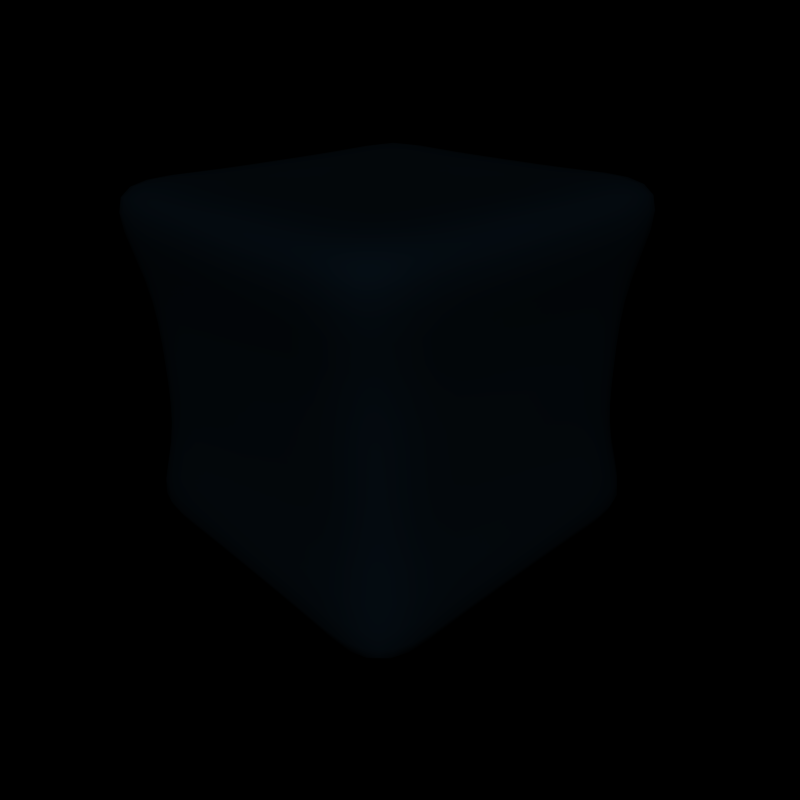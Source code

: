 # Source: BBoxIcon.blend  (saved by Blender 2.49.2; exported with 4.5.12 LTS)
import bpy
from mathutils import Matrix  # noqa: F401  (used for matrix-valued properties, if any)

bpy.ops.wm.read_factory_settings(use_empty=True)
scene = bpy.context.scene
scene.name = 'Scene'

# ---- collections
col_collection_1 = bpy.data.collections.new('Collection 1'); scene.collection.children.link(col_collection_1)

# ---- materials (node trees are filled in below, after node groups)
mat_material = bpy.data.materials.new('Material')
mat_material.alpha_threshold = 0.0
mat_material.diffuse_color = (0.2045, 0.5271, 0.8, 1.0)
mat_material.specular_color = (1.0, 0.4447, 0.4199)
mat_material.roughness = 0.5
mat_material.specular_intensity = 2.0
mat_material.line_color = (0.0, 0.0, 0.0, 0.4045)
mat_material_001 = bpy.data.materials.new('Material.001')
mat_material_001.alpha_threshold = 0.0
mat_material_001.diffuse_color = (1.0, 0.7395, 1.0, 1.0)
mat_material_001.roughness = 0.5
mat_material_001.line_color = (0.0, 0.0, 0.0, 1.0)

# ---- material node trees

# ---- world
world_world = bpy.data.worlds.new('World'); scene.world = world_world
world_world.color = (0.0, 0.0, 0.0)
world_world.use_sun_shadow = False
world_world.sun_shadow_jitter_overblur = 0.0
world_world.cycles.sampling_method = 'MANUAL'
world_world.cycles.sample_map_resolution = 256

# ---- cameras
cam_camera = bpy.data.cameras.new('Camera')
cam_camera.passepartout_alpha = 0.2
cam_camera.clip_end = 100.0
cam_camera.lens = 35.0
cam_camera.ortho_scale = 7.314
cam_camera.show_passepartout = False
cam_camera.show_safe_areas = True
cam_camera.dof.focus_distance = 0.0
cam_camera.dof.aperture_fstop = 128.0

# ---- lights
light_spot = bpy.data.lights.new('Spot', 'POINT')
light_spot.transmission_factor = 0.0
light_spot.cutoff_distance = 30.0
light_spot.energy = 376.7
light_spot.shadow_buffer_clip_start = 1.001
light_spot.shadow_soft_size = 1.0
light_spot.shadow_maximum_resolution = 0.006
light_spot.use_absolute_resolution = True
light_spot.cycles.use_multiple_importance_sampling = False

# ---- meshes
me_cube_001 = bpy.data.meshes.new('Cube.001')
me_cube_001.from_pydata([(0.3822, 0.3806, -0.3441), (0.3822, -0.3838, -0.3441), (-0.3822, -0.3838, -0.3441), (-0.3822, 0.3806, -0.3441), (0.3822, 0.3806, 0.3449), (0.3822, -0.3838, 0.3449), (-0.3822, -0.3838, 0.3449), (-0.3822, 0.3806, 0.3449), (0.3822, -0.00157, -0.3441), (1.884e-05, 0.3806, -0.3441), (0.3227, 0.3227, 0.0), (1.877e-05, -0.3838, -0.3441), (0.3227, -0.3227, 0.0), (-0.3822, -0.00157, -0.3441), (-0.3227, -0.3227, 0.0), (-0.3227, 0.3227, 0.0), (0.3822, -0.00157, 0.3449), (1.891e-05, 0.3806, 0.3449), (-0.02155, -0.3892, 0.3468), (-0.3822, -0.00157, 0.3449), (0.0, 1.49e-08, -0.3227), (-4.47e-08, -7.451e-08, 0.3227), (0.3227, -1.043e-07, 0.0), (-1.043e-07, -0.3227, 0.0), (-0.3227, 4.47e-08, 0.0), (5.96e-08, 0.3227, 0.0), (0.3822, 0.1895, -0.3441), (0.3822, -0.1927, -0.3441), (0.1911, 0.3806, -0.3441), (-0.1911, 0.3806, -0.3441), (0.3227, 0.3227, -0.1614), (0.3227, 0.3227, 0.1614), (0.1911, -0.3838, -0.3441), (-0.1911, -0.3838, -0.3441), (0.3227, -0.3227, -0.1614), (0.3227, -0.3227, 0.1614), (-0.3822, -0.1927, -0.3441), (-0.3822, 0.1895, -0.3441), (-0.3227, -0.3227, -0.1614), (-0.3227, -0.3227, 0.1614), (-0.3227, 0.3227, -0.1614), (-0.3227, 0.3227, 0.1614), (0.3822, 0.1895, 0.3449), (0.3822, -0.1927, 0.3449), (0.1911, 0.3806, 0.3449), (-0.1911, 0.3806, 0.3449), (0.1911, -0.3838, 0.3449), (-0.1911, -0.3838, 0.3449), (-0.3822, -0.1927, 0.3449), (-0.3822, 0.1895, 0.3449), (-1.49e-08, -0.1614, -0.3227), (0.1614, -7.451e-09, -0.3227), (1.49e-08, 0.1614, -0.3227), (-0.1614, 3.725e-08, -0.3227), (-0.1614, -2.235e-08, 0.3227), (2.235e-08, 0.1614, 0.3227), (0.1614, -1.267e-07, 0.3227), (-1.118e-07, -0.1614, 0.3227), (0.3227, -1.416e-07, 0.1614), (0.3227, 0.1614, 0.0), (0.3227, -6.706e-08, -0.1614), (0.3227, -0.1614, 0.0), (-1.416e-07, -0.3227, 0.1614), (0.1614, -0.3227, 0.0), (-6.706e-08, -0.3227, -0.1614), (-0.1614, -0.3227, 0.0), (-0.3227, 3.725e-08, 0.1614), (-0.3227, -0.1614, 0.0), (-0.3227, 5.215e-08, -0.1614), (-0.3227, 0.1614, 0.0), (4.47e-08, 0.3227, -0.1614), (0.1614, 0.3227, 0.0), (7.451e-08, 0.3227, 0.1614), (-0.1614, 0.3227, 0.0), (0.1614, -0.1614, -0.3227), (0.1614, 0.1614, -0.3227), (-0.1614, -0.1614, -0.3227), (-0.1614, 0.1614, -0.3227), (-0.1614, 0.1614, 0.3227), (0.1614, 0.1614, 0.3227), (-0.1614, -0.1614, 0.3227), (0.1614, -0.1614, 0.3227), (0.3227, 0.1614, 0.1614), (0.3227, 0.1614, -0.1614), (0.3227, -0.1614, 0.1614), (0.3227, -0.1614, -0.1614), (0.1614, -0.3227, 0.1614), (0.1614, -0.3227, -0.1614), (-0.1614, -0.3227, 0.1614), (-0.1614, -0.3227, -0.1614), (-0.3227, -0.1614, 0.1614), (-0.3227, -0.1614, -0.1614), (-0.3227, 0.1614, 0.1614), (-0.3227, 0.1614, -0.1614), (0.1614, 0.3227, -0.1614), (0.1614, 0.3227, 0.1614), (-0.1614, 0.3227, -0.1614), (-0.1614, 0.3227, 0.1614)], [], [(27, 1, 32, 74), (8, 27, 74, 51), (74, 32, 11, 50), (51, 74, 50, 20), (26, 8, 51, 75), (0, 26, 75, 28), (75, 51, 20, 52), (28, 75, 52, 9), (50, 11, 33, 76), (20, 50, 76, 53), (76, 33, 2, 36), (53, 76, 36, 13), (52, 20, 53, 77), (9, 52, 77, 29), (77, 53, 13, 37), (29, 77, 37, 3), (45, 7, 49, 78), (17, 45, 78, 55), (78, 49, 19, 54), (55, 78, 54, 21), (44, 17, 55, 79), (4, 44, 79, 42), (79, 55, 21, 56), (42, 79, 56, 16), (54, 19, 48, 80), (21, 54, 80, 57), (80, 48, 6, 47), (57, 80, 47, 18), (56, 21, 57, 81), (16, 56, 81, 43), (81, 57, 18, 46), (43, 81, 46, 5), (31, 4, 42, 82), (10, 31, 82, 59), (82, 42, 16, 58), (59, 82, 58, 22), (30, 10, 59, 83), (0, 30, 83, 26), (83, 59, 22, 60), (26, 83, 60, 8), (58, 16, 43, 84), (22, 58, 84, 61), (84, 43, 5, 35), (61, 84, 35, 12), (60, 22, 61, 85), (8, 60, 85, 27), (85, 61, 12, 34), (27, 85, 34, 1), (35, 5, 46, 86), (12, 35, 86, 63), (86, 46, 18, 62), (63, 86, 62, 23), (34, 12, 63, 87), (1, 34, 87, 32), (87, 63, 23, 64), (32, 87, 64, 11), (62, 18, 47, 88), (23, 62, 88, 65), (88, 47, 6, 39), (65, 88, 39, 14), (64, 23, 65, 89), (11, 64, 89, 33), (89, 65, 14, 38), (33, 89, 38, 2), (39, 6, 48, 90), (14, 39, 90, 67), (90, 48, 19, 66), (67, 90, 66, 24), (38, 14, 67, 91), (2, 38, 91, 36), (91, 67, 24, 68), (36, 91, 68, 13), (66, 19, 49, 92), (24, 66, 92, 69), (92, 49, 7, 41), (69, 92, 41, 15), (68, 24, 69, 93), (13, 68, 93, 37), (93, 69, 15, 40), (37, 93, 40, 3), (30, 0, 28, 94), (10, 30, 94, 71), (94, 28, 9, 70), (71, 94, 70, 25), (31, 10, 71, 95), (4, 31, 95, 44), (95, 71, 25, 72), (44, 95, 72, 17), (70, 9, 29, 96), (25, 70, 96, 73), (96, 29, 3, 40), (73, 96, 40, 15), (72, 25, 73, 97), (17, 72, 97, 45), (97, 73, 15, 41), (45, 97, 41, 7)])
me_cube_001.polygons.foreach_set('use_smooth', [True] * 96)
me_cube_001.materials.append(mat_material)
me_cube_001.use_remesh_preserve_volume = False
me_cube_001.use_remesh_preserve_attributes = False
me_cube_001.use_mirror_vertex_groups = False
me_cube_001.update()
me_cube = bpy.data.meshes.new('Cube')
me_cube.from_pydata([(0.3227, 0.3227, -0.3227), (0.3227, -0.3227, -0.3227), (-0.3227, -0.3227, -0.3227), (-0.3227, 0.3227, -0.3227), (0.3227, 0.3227, 0.3227), (0.3227, -0.3227, 0.3227), (-0.3227, -0.3227, 0.3227), (-0.3227, 0.3227, 0.3227)], [], [(0, 1, 2, 3), (4, 7, 6, 5), (0, 4, 5, 1), (1, 5, 6, 2), (2, 6, 7, 3), (4, 0, 3, 7)])
me_cube.materials.append(mat_material_001)
me_cube.use_remesh_preserve_volume = False
me_cube.use_remesh_preserve_attributes = False
me_cube.use_mirror_vertex_groups = False
me_cube.update()

# ---- objects
ob_cube_001 = bpy.data.objects.new('Cube.001', me_cube_001)
ob_cube = bpy.data.objects.new('Cube', me_cube)
ob_lamp = bpy.data.objects.new('Lamp', light_spot)
ob_camera = bpy.data.objects.new('Camera', cam_camera)

# ---- transforms, parenting, visibility, modifiers, constraints
ob_cube_001.location = (0.0, 0.0, 0.0)
ob_cube_001.scale = (1.364, 1.364, 1.364)
ob_cube_001.lock_rotations_4d = False
ob_cube_001.empty_display_type = 'ARROWS'
ob_cube_001.color = (0.0, 0.0, 0.0, 1.0)
ob_cube_001.lineart.crease_threshold = 0.0
_vg = ob_cube_001.vertex_groups.new(name='Group')
_m = ob_cube_001.modifiers.new('Subsurf', 'SUBSURF')
_m.uv_smooth = 'PRESERVE_CORNERS'
_m.quality = 2
_m.levels = 2
_m.show_only_control_edges = False
ob_cube.location = (0.0, 0.0, 0.0)
ob_cube.lock_rotations_4d = False
ob_cube.empty_display_type = 'ARROWS'
ob_cube.color = (0.0, 0.0, 0.0, 1.0)
ob_cube.lineart.crease_threshold = 0.0
ob_lamp.location = (6.083, -5.863, 6.351)
ob_lamp.rotation_euler = (0.6503, 0.05522, 1.866)
ob_lamp.lock_rotations_4d = False
ob_lamp.empty_display_type = 'ARROWS'
ob_lamp.color = (0.0, 0.0, 0.0, 0.0)
ob_lamp.lineart.crease_threshold = 0.0
ob_camera.location = (1.351, -1.221, 0.7888)
ob_camera.rotation_euler = (1.109, 0.01082, 0.8149)
ob_camera.lock_rotations_4d = False
ob_camera.empty_display_type = 'ARROWS'
ob_camera.color = (0.0, 0.0, 0.0, 0.0)
ob_camera.display_type = 'WIRE'
ob_camera.lineart.crease_threshold = 0.0

# ---- collection membership
col_collection_1.objects.link(ob_cube_001)
col_collection_1.objects.link(ob_cube)
col_collection_1.objects.link(ob_lamp)
col_collection_1.objects.link(ob_camera)

# ---- scene / render settings (as saved in the file)
scene.camera = ob_camera
scene.frame_start = 1; scene.frame_end = 250; scene.frame_set(1)
scene.render.engine = 'BLENDER_EEVEE_NEXT'
scene.render.image_settings.quality = 100
scene.render.image_settings.compression = 100
scene.render.image_settings.exr_codec = 'RLE'
scene.render.resolution_x = 32
scene.render.resolution_y = 32
scene.render.pixel_aspect_x = 100.0
scene.render.pixel_aspect_y = 100.0
scene.render.fps = 25
scene.render.dither_intensity = 0.0
scene.render.use_compositing = False
scene.render.use_sequencer = False
scene.render.bake_margin = 2
scene.render.bake_bias = 0.0
scene.render.use_stamp_time = False
scene.render.use_stamp_date = False
scene.render.use_stamp_frame = False
scene.render.use_stamp_camera = False
scene.render.use_stamp_scene = False
scene.render.use_stamp_filename = False
scene.render.use_stamp_render_time = False
scene.render.stamp_font_size = 0
scene.cycles.use_denoising = False
scene.cycles.samples = 10
scene.cycles.sampling_pattern = 'TABULATED_SOBOL'
scene.cycles.light_sampling_threshold = 0.0
scene.cycles.use_adaptive_sampling = False
scene.cycles.use_light_tree = False
scene.cycles.blur_glossy = 0.0
scene.cycles.volume_bounces = 1
scene.cycles.pixel_filter_type = 'GAUSSIAN'
scene.cycles.sample_clamp_indirect = 0.0
scene.view_settings.view_transform = 'Raw'
bpy.context.view_layer.update()
